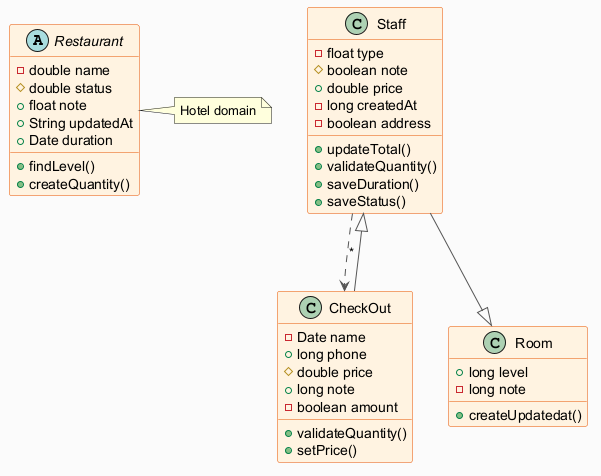

The diagram above was rendered by PlantUML. Its source (embedded in the PNG):
@startuml
skinparam backgroundColor #FAFAFA
skinparam classBackgroundColor #FFF3E0
skinparam classBorderColor #E65100
skinparam ArrowColor #555555
abstract class Restaurant {
  -double name
  #double status
  +float note
  +String updatedAt
  +Date duration
  +findLevel()
  +createQuantity()
}
class Staff {
  -float type
  #boolean note
  +double price
  -long createdAt
  -boolean address
  +updateTotal()
  +validateQuantity()
  +saveDuration()
  +saveStatus()
}
class CheckOut {
  -Date name
  +long phone
  #double price
  +long note
  -boolean amount
  +validateQuantity()
  +setPrice()
}
class Room {
  +long level
  -long note
  +createUpdatedat()
}
Staff --|> Room
Staff ..> CheckOut : "*"
CheckOut --|> Staff
note right of Restaurant : Hotel domain
@enduml